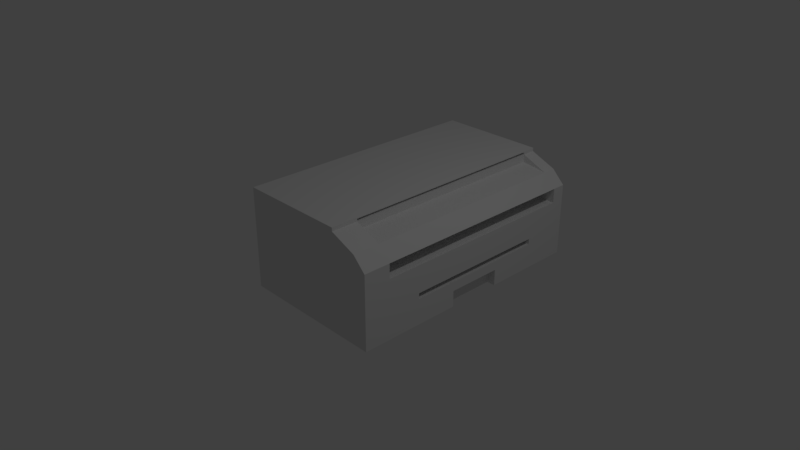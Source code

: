 # Source: Printer.blend  (saved by Blender 2.79.0; exported with 4.5.12 LTS)
import bpy
from mathutils import Matrix  # noqa: F401  (used for matrix-valued properties, if any)

bpy.ops.wm.read_factory_settings(use_empty=True)
scene = bpy.context.scene
scene.name = 'Scene'

# ---- collections
col_collection_1 = bpy.data.collections.new('Collection 1'); scene.collection.children.link(col_collection_1)

# ---- materials (node trees are filled in below, after node groups)
mat_material = bpy.data.materials.new('Material')
mat_material.alpha_threshold = 0.0
mat_material.use_transparent_shadow = False
mat_material.roughness = 0.5
mat_material.line_color = (0.0, 0.0, 0.0, 1.0)

# ---- material node trees

# ---- world
world_world = bpy.data.worlds.new('World'); scene.world = world_world
world_world.color = (0.05088, 0.05088, 0.05088)
world_world.use_sun_shadow = False
world_world.sun_shadow_jitter_overblur = 0.0
world_world.cycles.sampling_method = 'MANUAL'

# ---- cameras
cam_camera = bpy.data.cameras.new('Camera')
cam_camera.clip_end = 100.0
cam_camera.lens = 35.0
cam_camera.sensor_width = 32.0
cam_camera.sensor_height = 18.0
cam_camera.ortho_scale = 7.314
cam_camera.dof.focus_distance = 0.0
cam_camera.dof.aperture_fstop = 128.0

# ---- lights
light_lamp = bpy.data.lights.new('Lamp', 'POINT')
light_lamp.transmission_factor = 0.0
light_lamp.cutoff_distance = 30.0
light_lamp.energy = 100.0
light_lamp.shadow_buffer_clip_start = 1.001
light_lamp.shadow_soft_size = 0.1
light_lamp.shadow_maximum_resolution = 0.006
light_lamp.use_absolute_resolution = True

# ---- meshes
me_cube = bpy.data.meshes.new('Cube')
me_cube.from_pydata([(0.9857, 0.4636, -0.7711), (0.9857, 1.248, -0.7711), (1.094, 2.594, -1.0), (1.094, -1.0, -1.0), (-1.0, -1.0, -1.0), (-1.0, 2.594, -1.0), (1.094, -0.6212, -1.0), (1.094, 2.402, -1.0), (-1.0, -1.0, 0.3707), (-1.0, 2.594, 0.3707), (1.094, 2.594, 0.03584), (1.094, -1.0, 0.03584), (1.094, -0.6212, 0.03584), (1.094, 2.402, 0.03584), (0.5434, 2.594, 0.3707), (0.9113, 2.594, 0.2183), (0.9113, -1.0, 0.2183), (0.5434, -1.0, 0.3707), (0.5434, 2.402, 0.3707), (0.9113, 2.402, 0.2183), (0.9113, -0.6212, 0.2183), (0.5434, -0.6212, 0.3707), (0.5434, -0.6212, 0.2627), (0.5434, 2.402, 0.2627), (1.094, -0.6212, -0.1688), (1.094, 2.402, -0.1688), (0.7471, -0.3481, -0.02423), (0.7471, 2.129, -0.02423), (0.7471, -0.3481, -0.1087), (0.7471, 2.129, -0.1087), (0.7471, -0.6212, 0.03584), (0.7471, 2.402, 0.03584), (0.7471, -0.6212, -0.1688), (0.7471, 2.402, -0.1688), (-0.9165, -0.3481, -0.02423), (-0.9165, 2.129, -0.02423), (-0.9165, -0.3481, -0.1087), (-0.9165, 2.129, -0.1087), (1.094, 1.924, -0.635), (1.094, 1.924, -0.5547), (1.094, -0.143, -0.635), (1.094, -0.143, -0.5547), (-0.8346, 1.924, -0.635), (-0.8346, 1.924, -0.5547), (-0.8346, -0.143, -0.635), (-0.8346, -0.143, -0.5547), (1.094, 0.4636, -1.0), (0.9857, 0.4636, -1.0), (0.9857, 1.248, -1.0), (1.094, 1.248, -1.0), (1.094, 1.248, -0.7711), (1.094, 0.4636, -0.7711), (-1.0, -1.0, 0.4209), (-1.0, -0.6212, 0.4209), (-1.0, 2.402, 0.4209), (-1.0, 2.594, 0.4209), (0.5434, -0.6212, 0.4209), (0.5434, -1.0, 0.4209), (0.5434, 2.594, 0.4209), (0.5434, 2.402, 0.4209), (0.5434, -1.0, 0.4058), (0.5434, 2.594, 0.4058), (0.5434, 2.402, 0.4058), (0.5434, -0.6212, 0.4058), (-0.9839, 2.402, 0.3707), (-0.9839, -0.6212, 0.3707), (-0.9839, 2.402, 0.4058), (-0.9839, -0.6212, 0.4058)], [], [(48, 47, 4, 5), (20, 16, 11, 12), (6, 12, 11, 3), (3, 11, 16, 17, 8, 4), (2, 10, 13, 7), (39, 25, 24, 41), (15, 19, 13, 10), (19, 20, 12, 13), (2, 49, 48, 5), (3, 4, 47, 46), (21, 17, 16, 20), (14, 18, 19, 15), (18, 21, 22, 23), (14, 15, 10, 2, 5, 9), (23, 22, 20, 19), (19, 18, 23), (21, 20, 22), (13, 12, 30, 31), (26, 28, 36, 34), (25, 13, 31, 33), (12, 24, 32, 30), (24, 25, 33, 32), (26, 27, 31, 30), (29, 28, 32, 33), (27, 29, 33, 31), (28, 26, 30, 32), (35, 34, 36, 37), (28, 29, 37, 36), (29, 27, 35, 37), (27, 26, 34, 35), (7, 38, 50, 49), (38, 39, 43, 42), (39, 38, 7, 25), (41, 24, 6, 40), (42, 43, 45, 44), (40, 38, 42, 44), (39, 41, 45, 43), (41, 40, 44, 45), (50, 1, 48, 49), (48, 1, 0, 47), (51, 0, 1, 50), (47, 0, 51, 46), (46, 51, 40, 6), (40, 51, 50, 38), (56, 53, 52, 57), (59, 54, 53, 56), (58, 55, 54, 59), (62, 61, 58, 59), (60, 63, 56, 57), (63, 62, 59, 56), (62, 63, 67, 66), (14, 9, 55, 58), (17, 21, 63, 60), (18, 14, 61, 62), (8, 17, 57, 52), (52, 55, 5, 4), (65, 64, 66, 67), (18, 62, 66, 64), (63, 21, 65, 67), (21, 18, 64, 65)])
_uv = me_cube.uv_layers.new(name='UVКарта')
_uv.uv.foreach_set('vector', [0.7545, 0.7774, 0.668, 0.7774, 0.5065, 0.5583, 0.9031, 0.5583, 0.04215, 0.765, 0.005859, 0.765, 0.005859, 0.7318, 0.04215, 0.7318, 0.06196, 0.5226, 0.06196, 0.7155, 0.02017, 0.7155, 0.02017, 0.5226, 0.3909, 0.1822, 0.4127, 0.4394, 0.4021, 0.4707, 0.3709, 0.4894, 0.04491, 0.4913, 0.04127, 0.1822, 0.4458, 0.5288, 0.4458, 0.643, 0.4246, 0.643, 0.4246, 0.5288, 0.4294, 0.6276, 0.4333, 0.6336, 0.4045, 0.6336, 0.4074, 0.6278, 0.4627, 0.7583, 0.424, 0.7614, 0.4213, 0.7184, 0.4594, 0.7227, 0.3433, 0.8506, 0.148, 0.8506, 0.148, 0.834, 0.3433, 0.834, 0.7845, 0.4686, 0.9331, 0.4686, 0.9331, 0.4805, 0.7845, 0.6996, 0.5113, 0.7493, 0.5113, 0.5183, 0.6728, 0.7374, 0.6728, 0.7493, 0.04315, 0.806, 0.01794, 0.8001, 0.002348, 0.7731, 0.04223, 0.7708, 0.4488, 0.7944, 0.4221, 0.7935, 0.4221, 0.763, 0.4649, 0.7632, 0.4029, 0.7881, 0.06935, 0.7881, 0.06935, 0.7762, 0.4029, 0.7762, 0.4967, 0.394, 0.4545, 0.3849, 0.4354, 0.3567, 0.4526, 0.03914, 0.9123, 0.0463, 0.9523, 0.3707, 0.7354, 0.975, 0.03156, 0.9416, 0.01646, 0.8489, 0.747, 0.876, 0.07705, 0.9176, 0.03312, 0.9176, 0.03768, 0.9066, 0.03312, 0.8945, 0.07705, 0.8945, 0.03768, 0.9055, 0.3779, 0.854, 0.04441, 0.8511, 0.04903, 0.8277, 0.3722, 0.838, 0.1513, 0.74, 0.1515, 0.74, 0.1515, 0.7434, 0.1513, 0.7434, 0.4218, 0.8397, 0.4218, 0.8472, 0.409, 0.8472, 0.409, 0.8397, 0.4218, 0.8476, 0.4218, 0.8551, 0.409, 0.8551, 0.409, 0.8476, 0.05019, 0.8314, 0.3802, 0.8418, 0.3768, 0.8533, 0.04903, 0.8459, 0.1025, 0.7646, 0.3802, 0.7609, 0.3837, 0.7633, 0.0957, 0.767, 0.3767, 0.7656, 0.103, 0.7675, 0.09584, 0.7653, 0.3795, 0.7621, 0.3563, 0.7506, 0.3563, 0.7413, 0.3812, 0.7399, 0.3824, 0.752, 0.115, 0.7437, 0.115, 0.7552, 0.09007, 0.7581, 0.09182, 0.743, 0.1502, 0.7511, 0.1471, 0.7511, 0.1471, 0.751, 0.1502, 0.751, 0.1471, 0.7468, 0.1471, 0.7437, 0.1492, 0.7437, 0.1492, 0.7468, 0.1512, 0.74, 0.1513, 0.74, 0.1513, 0.7434, 0.1512, 0.7434, 0.1438, 0.7482, 0.1406, 0.7482, 0.1406, 0.7461, 0.1438, 0.7461, 0.425, 0.6273, 0.4244, 0.6298, 0.4223, 0.6284, 0.4223, 0.6271, 0.1498, 0.7458, 0.1498, 0.746, 0.1473, 0.746, 0.1473, 0.7458, 0.4269, 0.632, 0.4271, 0.633, 0.4265, 0.6334, 0.4263, 0.6312, 0.4136, 0.6315, 0.4119, 0.6354, 0.4128, 0.6282, 0.4136, 0.6308, 0.1451, 0.7501, 0.1451, 0.7502, 0.1425, 0.7502, 0.1425, 0.7501, 0.1452, 0.7415, 0.1452, 0.7389, 0.1477, 0.7389, 0.1477, 0.7415, 0.1478, 0.7484, 0.1452, 0.7484, 0.1452, 0.746, 0.1478, 0.746, 0.1498, 0.7457, 0.1498, 0.7458, 0.1473, 0.7458, 0.1473, 0.7457, 0.3919, 0.4964, 0.38, 0.4964, 0.38, 0.4711, 0.3919, 0.4711, 0.319, 0.7739, 0.319, 0.7991, 0.2325, 0.7991, 0.2325, 0.7739, 0.2839, 0.727, 0.2839, 0.7151, 0.3704, 0.7151, 0.3704, 0.727, 0.3714, 0.7151, 0.3967, 0.7151, 0.3967, 0.727, 0.3714, 0.727, 0.4175, 0.6271, 0.4176, 0.6285, 0.4158, 0.6298, 0.4148, 0.6272, 0.4159, 0.6301, 0.4177, 0.6285, 0.4222, 0.6285, 0.4243, 0.6301, 0.5484, 0.4344, 0.5444, 0.8123, 0.4859, 0.8113, 0.49, 0.4334, 0.8654, 0.4316, 0.8715, 0.8198, 0.555, 0.819, 0.5516, 0.4344, 0.9327, 0.428, 0.9299, 0.8197, 0.8731, 0.8216, 0.8887, 0.4312, 0.2839, 0.728, 0.3052, 0.728, 0.3052, 0.7297, 0.2839, 0.7297, 0.3351, 0.5434, 0.3768, 0.5434, 0.3768, 0.5451, 0.3351, 0.5451, 0.9699, 0.3064, 0.9699, 0.02183, 0.9749, 0.02179, 0.9749, 0.3063, 0.1259, 0.7461, 0.1226, 0.7461, 0.1226, 0.7445, 0.1259, 0.7445, 0.7397, 0.3335, 0.5694, 0.3335, 0.5694, 0.328, 0.7397, 0.328, 0.3201, 0.8211, 0.3618, 0.8211, 0.3618, 0.8249, 0.3201, 0.8249, 0.2775, 0.8001, 0.2987, 0.8001, 0.2987, 0.804, 0.2775, 0.804, 0.7407, 0.328, 0.911, 0.328, 0.911, 0.3335, 0.7407, 0.3335, 0.5088, 0.5945, 0.9054, 0.5945, 0.9054, 0.7512, 0.5088, 0.7512, 0.1282, 0.7505, 0.1309, 0.7506, 0.1309, 0.7506, 0.1282, 0.7506, 0.1321, 0.7411, 0.1322, 0.7411, 0.1322, 0.7437, 0.1321, 0.7437, 0.132, 0.7411, 0.1321, 0.7411, 0.1321, 0.7437, 0.132, 0.7437, 0.1239, 0.7482, 0.1238, 0.7481, 0.124, 0.748, 0.1241, 0.7481])
me_cube.materials.append(mat_material)
me_cube.use_remesh_preserve_volume = False
me_cube.use_remesh_preserve_attributes = False
me_cube.use_mirror_vertex_groups = False
me_cube.update()

# ---- objects
ob_cube = bpy.data.objects.new('Cube', me_cube)
ob_lamp = bpy.data.objects.new('Lamp', light_lamp)
ob_camera = bpy.data.objects.new('Camera', cam_camera)

# ---- transforms, parenting, visibility, modifiers, constraints
ob_cube.location = (-0.03012, 0.0, 0.4864)
ob_cube.lock_rotations_4d = False
ob_cube.empty_display_type = 'ARROWS'
ob_cube.lineart.crease_threshold = 0.0
ob_lamp.location = (4.076, 1.005, 5.904)
ob_lamp.rotation_euler = (0.6503, 0.05522, 1.866)
ob_lamp.lock_rotations_4d = False
ob_lamp.empty_display_type = 'ARROWS'
ob_lamp.color = (0.0, 0.0, 0.0, 0.0)
ob_lamp.lineart.crease_threshold = 0.0
ob_camera.location = (7.481, -6.508, 5.344)
ob_camera.rotation_euler = (1.109, 0.0, 0.8149)
ob_camera.lock_rotations_4d = False
ob_camera.empty_display_type = 'ARROWS'
ob_camera.color = (0.0, 0.0, 0.0, 0.0)
ob_camera.display_type = 'WIRE'
ob_camera.lineart.crease_threshold = 0.0

# ---- collection membership
col_collection_1.objects.link(ob_cube)
col_collection_1.objects.link(ob_lamp)
col_collection_1.objects.link(ob_camera)

# ---- scene / render settings (as saved in the file)
scene.camera = ob_camera
scene.frame_start = 1; scene.frame_end = 250; scene.frame_set(1)
scene.render.engine = 'BLENDER_EEVEE_NEXT'
scene.render.resolution_percentage = 50
scene.render.dither_intensity = 0.0
scene.cycles.use_denoising = False
scene.cycles.samples = 128
scene.cycles.sampling_pattern = 'TABULATED_SOBOL'
scene.cycles.use_adaptive_sampling = False
scene.cycles.use_light_tree = False
scene.cycles.blur_glossy = 0.0
scene.cycles.sample_clamp_indirect = 0.0
scene.view_settings.view_transform = 'Standard'
bpy.context.view_layer.update()
